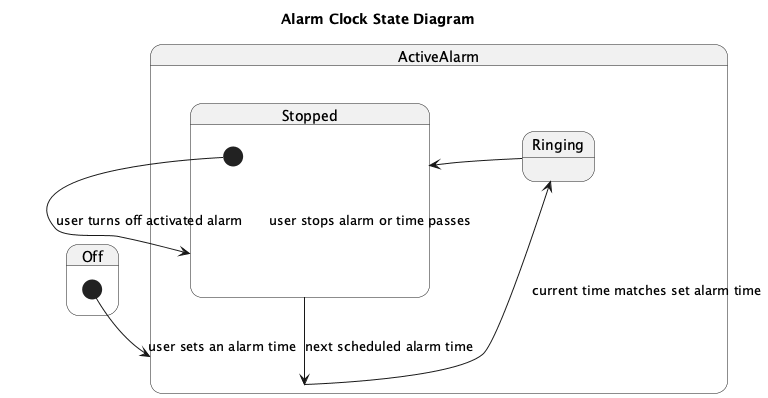

The diagram above was rendered by PlantUML. Its source (embedded in the PNG):
@startuml
title Alarm Clock State Diagram

state Off {
  [*] --> ActiveAlarm : user sets an alarm time
}

state ActiveAlarm {
  state Ringing {
    ActiveAlarm --> Ringing : current time matches set alarm time
    Ringing --> Stopped : user stops alarm or time passes
  }

  state Stopped {
    [*] --> Stopped : user turns off activated alarm
    Stopped --> ActiveAlarm : next scheduled alarm time
  }
}
@enduml